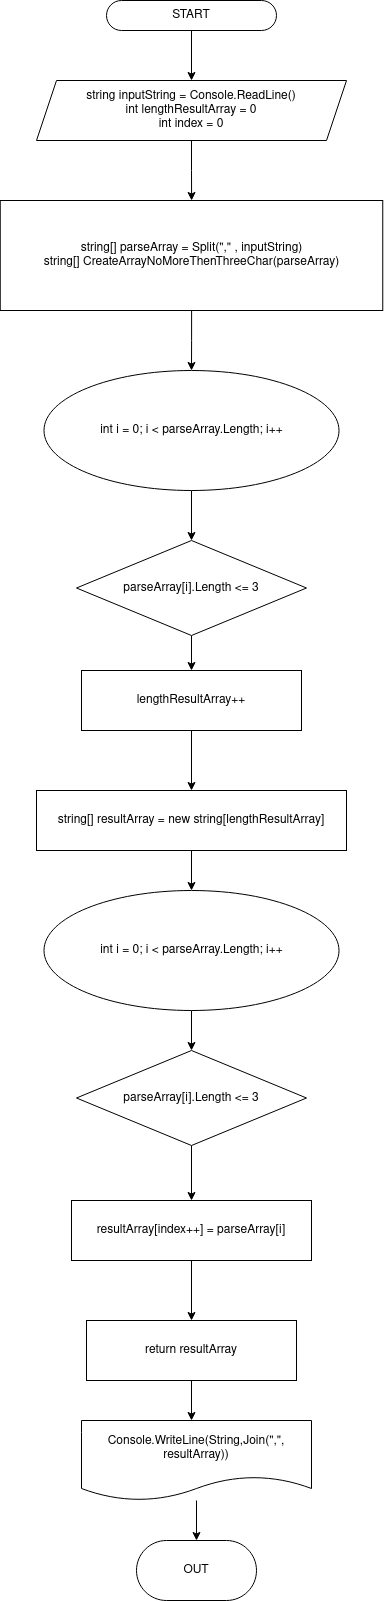

The diagram above was exported from draw.io. Its source (the exported page's mxGraphModel, read from the mxfile embedded in the PNG):
<mxGraphModel dx="1372" dy="795" grid="1" gridSize="10" guides="1" tooltips="1" connect="1" arrows="1" fold="1" page="1" pageScale="1" pageWidth="827" pageHeight="1169" math="0" shadow="0">
  <root>
    <mxCell id="0" />
    <mxCell id="1" parent="0" />
    <mxCell id="HS7Jh_4J-BbeJIwhmBcz-3" style="edgeStyle=orthogonalEdgeStyle;rounded=0;orthogonalLoop=1;jettySize=auto;html=1;entryX=0.5;entryY=0;entryDx=0;entryDy=0;" parent="1" source="HS7Jh_4J-BbeJIwhmBcz-1" target="HS7Jh_4J-BbeJIwhmBcz-2" edge="1">
      <mxGeometry relative="1" as="geometry" />
    </mxCell>
    <mxCell id="HS7Jh_4J-BbeJIwhmBcz-1" value="START" style="rounded=1;whiteSpace=wrap;html=1;arcSize=50;" parent="1" vertex="1">
      <mxGeometry x="315" y="40" width="170" height="30" as="geometry" />
    </mxCell>
    <mxCell id="HS7Jh_4J-BbeJIwhmBcz-5" style="edgeStyle=orthogonalEdgeStyle;rounded=0;orthogonalLoop=1;jettySize=auto;html=1;" parent="1" source="HS7Jh_4J-BbeJIwhmBcz-2" target="HS7Jh_4J-BbeJIwhmBcz-4" edge="1">
      <mxGeometry relative="1" as="geometry" />
    </mxCell>
    <mxCell id="HS7Jh_4J-BbeJIwhmBcz-2" value="&lt;div&gt;string inputString = Console.ReadLine()&lt;/div&gt;&lt;div&gt;int lengthResultArray = 0&lt;/div&gt;&lt;div&gt;int index = 0&lt;br&gt; &lt;/div&gt;" style="shape=parallelogram;perimeter=parallelogramPerimeter;whiteSpace=wrap;html=1;fixedSize=1;" parent="1" vertex="1">
      <mxGeometry x="245" y="120" width="310" height="60" as="geometry" />
    </mxCell>
    <mxCell id="HS7Jh_4J-BbeJIwhmBcz-34" style="edgeStyle=orthogonalEdgeStyle;rounded=0;orthogonalLoop=1;jettySize=auto;html=1;entryX=0.5;entryY=0;entryDx=0;entryDy=0;" parent="1" source="HS7Jh_4J-BbeJIwhmBcz-4" target="HS7Jh_4J-BbeJIwhmBcz-7" edge="1">
      <mxGeometry relative="1" as="geometry" />
    </mxCell>
    <mxCell id="HS7Jh_4J-BbeJIwhmBcz-4" value="&lt;div&gt;string[] parseArray = Split(&quot;,&quot; , inputString)&lt;/div&gt;&lt;div&gt;string[] CreateArrayNoMoreThenThreeChar(parseArray)&lt;br&gt;&lt;/div&gt;" style="rounded=0;whiteSpace=wrap;html=1;" parent="1" vertex="1">
      <mxGeometry x="208.75" y="240" width="382.5" height="110" as="geometry" />
    </mxCell>
    <mxCell id="HS7Jh_4J-BbeJIwhmBcz-24" style="edgeStyle=orthogonalEdgeStyle;rounded=0;orthogonalLoop=1;jettySize=auto;html=1;" parent="1" source="HS7Jh_4J-BbeJIwhmBcz-7" target="HS7Jh_4J-BbeJIwhmBcz-22" edge="1">
      <mxGeometry relative="1" as="geometry" />
    </mxCell>
    <mxCell id="HS7Jh_4J-BbeJIwhmBcz-7" value="int i = 0; i &amp;lt; parseArray.Length; i++" style="ellipse;whiteSpace=wrap;html=1;" parent="1" vertex="1">
      <mxGeometry x="252.5" y="410" width="295" height="120" as="geometry" />
    </mxCell>
    <mxCell id="HS7Jh_4J-BbeJIwhmBcz-27" style="edgeStyle=orthogonalEdgeStyle;rounded=0;orthogonalLoop=1;jettySize=auto;html=1;" parent="1" source="HS7Jh_4J-BbeJIwhmBcz-22" target="HS7Jh_4J-BbeJIwhmBcz-25" edge="1">
      <mxGeometry relative="1" as="geometry" />
    </mxCell>
    <mxCell id="HS7Jh_4J-BbeJIwhmBcz-22" value="parseArray[i].Length &amp;lt;= 3" style="rhombus;whiteSpace=wrap;html=1;" parent="1" vertex="1">
      <mxGeometry x="285" y="580" width="230" height="95" as="geometry" />
    </mxCell>
    <mxCell id="HS7Jh_4J-BbeJIwhmBcz-28" style="edgeStyle=orthogonalEdgeStyle;rounded=0;orthogonalLoop=1;jettySize=auto;html=1;" parent="1" source="HS7Jh_4J-BbeJIwhmBcz-25" edge="1">
      <mxGeometry relative="1" as="geometry">
        <mxPoint x="400" y="830" as="targetPoint" />
      </mxGeometry>
    </mxCell>
    <mxCell id="HS7Jh_4J-BbeJIwhmBcz-25" value="lengthResultArray++" style="rounded=0;whiteSpace=wrap;html=1;" parent="1" vertex="1">
      <mxGeometry x="290" y="710" width="220" height="60" as="geometry" />
    </mxCell>
    <mxCell id="HS7Jh_4J-BbeJIwhmBcz-31" style="edgeStyle=orthogonalEdgeStyle;rounded=0;orthogonalLoop=1;jettySize=auto;html=1;entryX=0.5;entryY=0;entryDx=0;entryDy=0;" parent="1" source="HS7Jh_4J-BbeJIwhmBcz-29" target="HS7Jh_4J-BbeJIwhmBcz-30" edge="1">
      <mxGeometry relative="1" as="geometry" />
    </mxCell>
    <mxCell id="HS7Jh_4J-BbeJIwhmBcz-29" value="string[] resultArray = new string[lengthResultArray]" style="rounded=0;whiteSpace=wrap;html=1;" parent="1" vertex="1">
      <mxGeometry x="245" y="830" width="310" height="60" as="geometry" />
    </mxCell>
    <mxCell id="HS7Jh_4J-BbeJIwhmBcz-36" style="edgeStyle=orthogonalEdgeStyle;rounded=0;orthogonalLoop=1;jettySize=auto;html=1;entryX=0.5;entryY=0;entryDx=0;entryDy=0;" parent="1" source="HS7Jh_4J-BbeJIwhmBcz-30" target="HS7Jh_4J-BbeJIwhmBcz-35" edge="1">
      <mxGeometry relative="1" as="geometry" />
    </mxCell>
    <mxCell id="HS7Jh_4J-BbeJIwhmBcz-30" value="int i = 0; i &amp;lt; parseArray.Length; i++" style="ellipse;whiteSpace=wrap;html=1;" parent="1" vertex="1">
      <mxGeometry x="252.5" y="930" width="295" height="120" as="geometry" />
    </mxCell>
    <mxCell id="HS7Jh_4J-BbeJIwhmBcz-38" style="edgeStyle=orthogonalEdgeStyle;rounded=0;orthogonalLoop=1;jettySize=auto;html=1;" parent="1" source="HS7Jh_4J-BbeJIwhmBcz-35" target="HS7Jh_4J-BbeJIwhmBcz-37" edge="1">
      <mxGeometry relative="1" as="geometry" />
    </mxCell>
    <mxCell id="HS7Jh_4J-BbeJIwhmBcz-35" value="parseArray[i].Length &amp;lt;= 3" style="rhombus;whiteSpace=wrap;html=1;" parent="1" vertex="1">
      <mxGeometry x="285" y="1090" width="230" height="95" as="geometry" />
    </mxCell>
    <mxCell id="HS7Jh_4J-BbeJIwhmBcz-39" style="edgeStyle=orthogonalEdgeStyle;rounded=0;orthogonalLoop=1;jettySize=auto;html=1;" parent="1" source="HS7Jh_4J-BbeJIwhmBcz-37" target="HS7Jh_4J-BbeJIwhmBcz-40" edge="1">
      <mxGeometry relative="1" as="geometry">
        <mxPoint x="400" y="1360" as="targetPoint" />
      </mxGeometry>
    </mxCell>
    <mxCell id="HS7Jh_4J-BbeJIwhmBcz-37" value="resultArray[index++] = parseArray[i]" style="rounded=0;whiteSpace=wrap;html=1;" parent="1" vertex="1">
      <mxGeometry x="280" y="1240" width="240" height="60" as="geometry" />
    </mxCell>
    <mxCell id="HS7Jh_4J-BbeJIwhmBcz-46" style="edgeStyle=orthogonalEdgeStyle;rounded=0;orthogonalLoop=1;jettySize=auto;html=1;entryX=0.5;entryY=0;entryDx=0;entryDy=0;" parent="1" source="HS7Jh_4J-BbeJIwhmBcz-40" edge="1">
      <mxGeometry relative="1" as="geometry">
        <mxPoint x="400" y="1460" as="targetPoint" />
      </mxGeometry>
    </mxCell>
    <mxCell id="HS7Jh_4J-BbeJIwhmBcz-40" value="&lt;div&gt;return resultArray&lt;/div&gt;" style="rounded=0;whiteSpace=wrap;html=1;" parent="1" vertex="1">
      <mxGeometry x="295" y="1360" width="210" height="60" as="geometry" />
    </mxCell>
    <mxCell id="HS7Jh_4J-BbeJIwhmBcz-50" style="edgeStyle=orthogonalEdgeStyle;rounded=0;orthogonalLoop=1;jettySize=auto;html=1;" parent="1" source="HS7Jh_4J-BbeJIwhmBcz-47" target="HS7Jh_4J-BbeJIwhmBcz-49" edge="1">
      <mxGeometry relative="1" as="geometry" />
    </mxCell>
    <mxCell id="HS7Jh_4J-BbeJIwhmBcz-47" value="Console.WriteLine(String,Join(&quot;,&quot;, resultArray))" style="shape=document;whiteSpace=wrap;html=1;boundedLbl=1;" parent="1" vertex="1">
      <mxGeometry x="290" y="1460" width="230" height="80" as="geometry" />
    </mxCell>
    <mxCell id="HS7Jh_4J-BbeJIwhmBcz-49" value="OUT" style="rounded=1;whiteSpace=wrap;html=1;arcSize=50;" parent="1" vertex="1">
      <mxGeometry x="345" y="1580" width="120" height="60" as="geometry" />
    </mxCell>
  </root>
</mxGraphModel>